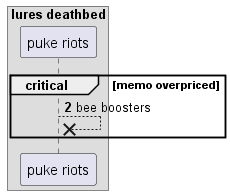

The diagram above was rendered by PlantUML. Its source (embedded in the PNG):
@startuml
box "lures deathbed"
participant "puke riots" as 0
end box
autonumber 2 4
critical memo overpriced
0 -->x 0: bee boosters
autonumber stop
end
@enduml